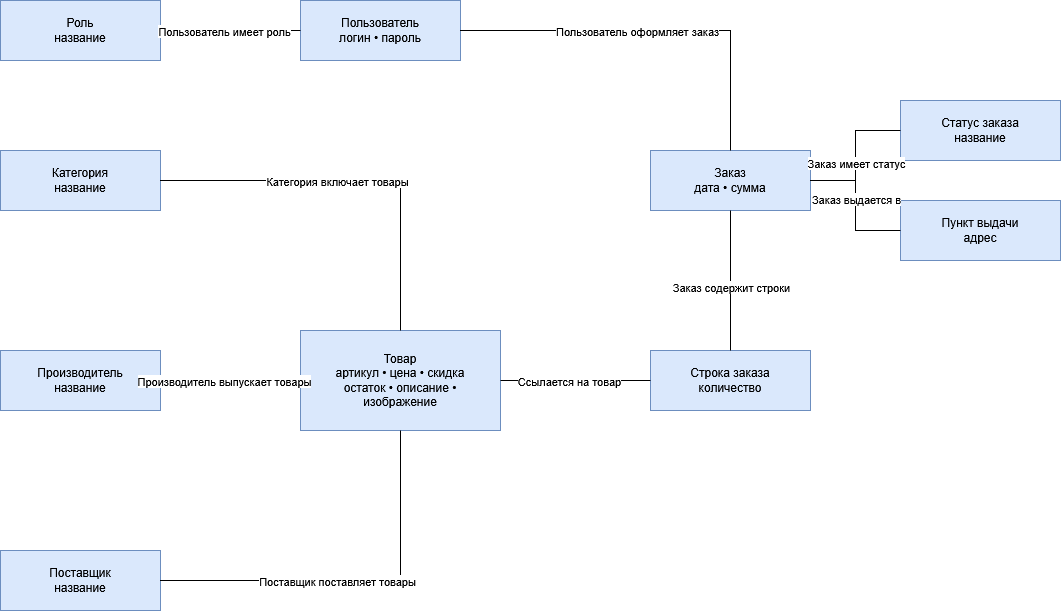

The diagram above was exported from draw.io. Its source (the exported page's mxGraphModel, read from the mxfile embedded in the PNG):
<mxGraphModel dx="1990" dy="1141" grid="1" gridSize="10" guides="1" tooltips="1" connect="1" arrows="1" fold="1" page="1" pageScale="1" pageWidth="827" pageHeight="1169" math="0" shadow="0">
  <root>
    <mxCell id="0" />
    <mxCell id="1" parent="0" />
    <mxCell id="dxTO7o_wQXeURibF-wlB-1" parent="1" style="rounded=0;whiteSpace=wrap;html=1;fillColor=#dae8fc;strokeColor=#6c8ebf;fontColor=#000000;" value="Роль&lt;br&gt;название" vertex="1">
      <mxGeometry height="60" width="160" x="10" y="210" as="geometry" />
    </mxCell>
    <mxCell id="dxTO7o_wQXeURibF-wlB-2" parent="1" style="rounded=0;whiteSpace=wrap;html=1;fillColor=#dae8fc;strokeColor=#6c8ebf;fontColor=#000000;" value="Пользователь&lt;br&gt;логин • пароль" vertex="1">
      <mxGeometry height="60" width="160" x="310" y="210" as="geometry" />
    </mxCell>
    <mxCell id="dxTO7o_wQXeURibF-wlB-3" parent="1" style="rounded=0;whiteSpace=wrap;html=1;fillColor=#dae8fc;strokeColor=#6c8ebf;fontColor=#000000;" value="Категория&lt;br&gt;название" vertex="1">
      <mxGeometry height="60" width="160" x="10" y="360" as="geometry" />
    </mxCell>
    <mxCell id="dxTO7o_wQXeURibF-wlB-4" parent="1" style="rounded=0;whiteSpace=wrap;html=1;fillColor=#dae8fc;strokeColor=#6c8ebf;fontColor=#000000;" value="Производитель&lt;br&gt;название" vertex="1">
      <mxGeometry height="60" width="160" x="10" y="560" as="geometry" />
    </mxCell>
    <mxCell id="dxTO7o_wQXeURibF-wlB-5" parent="1" style="rounded=0;whiteSpace=wrap;html=1;fillColor=#dae8fc;strokeColor=#6c8ebf;fontColor=#000000;" value="Поставщик&lt;br&gt;название" vertex="1">
      <mxGeometry height="60" width="160" x="10" y="760" as="geometry" />
    </mxCell>
    <mxCell id="dxTO7o_wQXeURibF-wlB-6" parent="1" style="rounded=0;whiteSpace=wrap;html=1;fillColor=#dae8fc;strokeColor=#6c8ebf;fontColor=#000000;" value="Товар&lt;br&gt;артикул • цена • скидка&lt;br&gt;остаток • описание •&lt;br&gt;изображение" vertex="1">
      <mxGeometry height="100" width="200" x="310" y="540" as="geometry" />
    </mxCell>
    <mxCell id="dxTO7o_wQXeURibF-wlB-7" parent="1" style="rounded=0;whiteSpace=wrap;html=1;fillColor=#dae8fc;strokeColor=#6c8ebf;fontColor=#000000;" value="Строка заказа&lt;br&gt;количество" vertex="1">
      <mxGeometry height="60" width="160" x="660" y="560" as="geometry" />
    </mxCell>
    <mxCell id="dxTO7o_wQXeURibF-wlB-8" parent="1" style="rounded=0;whiteSpace=wrap;html=1;fillColor=#dae8fc;strokeColor=#6c8ebf;fontColor=#000000;" value="Заказ&lt;br&gt;дата • сумма" vertex="1">
      <mxGeometry height="60" width="160" x="660" y="360" as="geometry" />
    </mxCell>
    <mxCell id="dxTO7o_wQXeURibF-wlB-9" parent="1" style="rounded=0;whiteSpace=wrap;html=1;fillColor=#dae8fc;strokeColor=#6c8ebf;fontColor=#000000;" value="Статус заказа&lt;br&gt;название" vertex="1">
      <mxGeometry height="60" width="160" x="910" y="310" as="geometry" />
    </mxCell>
    <mxCell id="dxTO7o_wQXeURibF-wlB-10" parent="1" style="rounded=0;whiteSpace=wrap;html=1;fillColor=#dae8fc;strokeColor=#6c8ebf;fontColor=#000000;" value="Пункт выдачи&lt;br&gt;адрес" vertex="1">
      <mxGeometry height="60" width="160" x="910" y="410" as="geometry" />
    </mxCell>
    <mxCell id="dxTO7o_wQXeURibF-wlB-11" edge="1" parent="1" source="dxTO7o_wQXeURibF-wlB-1" style="edgeStyle=orthogonalEdgeStyle;rounded=0;orthogonalLoop=1;jettySize=auto;html=1;endArrow=none;strokeColor=#000000;" target="dxTO7o_wQXeURibF-wlB-2">
      <mxGeometry relative="1" as="geometry" />
    </mxCell>
    <mxCell id="dxTO7o_wQXeURibF-wlB-12" connectable="0" parent="dxTO7o_wQXeURibF-wlB-11" style="edgeLabel;html=1;align=center;verticalAlign=middle;resizable=0;points=[];fontColor=#000000;" value="Пользователь имеет роль" vertex="1">
      <mxGeometry relative="1" x="-0.1" as="geometry">
        <mxPoint as="offset" />
      </mxGeometry>
    </mxCell>
    <mxCell id="dxTO7o_wQXeURibF-wlB-13" edge="1" parent="1" source="dxTO7o_wQXeURibF-wlB-3" style="edgeStyle=orthogonalEdgeStyle;rounded=0;orthogonalLoop=1;jettySize=auto;html=1;endArrow=none;strokeColor=#000000;" target="dxTO7o_wQXeURibF-wlB-6">
      <mxGeometry relative="1" as="geometry" />
    </mxCell>
    <mxCell id="dxTO7o_wQXeURibF-wlB-14" connectable="0" parent="dxTO7o_wQXeURibF-wlB-13" style="edgeLabel;html=1;align=center;verticalAlign=middle;resizable=0;points=[];fontColor=#000000;" value="Категория включает товары" vertex="1">
      <mxGeometry relative="1" x="-0.1" as="geometry">
        <mxPoint as="offset" />
      </mxGeometry>
    </mxCell>
    <mxCell id="dxTO7o_wQXeURibF-wlB-15" edge="1" parent="1" source="dxTO7o_wQXeURibF-wlB-4" style="edgeStyle=orthogonalEdgeStyle;rounded=0;orthogonalLoop=1;jettySize=auto;html=1;endArrow=none;strokeColor=#000000;" target="dxTO7o_wQXeURibF-wlB-6">
      <mxGeometry relative="1" as="geometry" />
    </mxCell>
    <mxCell id="dxTO7o_wQXeURibF-wlB-16" connectable="0" parent="dxTO7o_wQXeURibF-wlB-15" style="edgeLabel;html=1;align=center;verticalAlign=middle;resizable=0;points=[];fontColor=#000000;" value="Производитель выпускает товары" vertex="1">
      <mxGeometry relative="1" x="-0.1" as="geometry">
        <mxPoint as="offset" />
      </mxGeometry>
    </mxCell>
    <mxCell id="dxTO7o_wQXeURibF-wlB-17" edge="1" parent="1" source="dxTO7o_wQXeURibF-wlB-5" style="edgeStyle=orthogonalEdgeStyle;rounded=0;orthogonalLoop=1;jettySize=auto;html=1;endArrow=none;strokeColor=#000000;" target="dxTO7o_wQXeURibF-wlB-6">
      <mxGeometry relative="1" as="geometry" />
    </mxCell>
    <mxCell id="dxTO7o_wQXeURibF-wlB-18" connectable="0" parent="dxTO7o_wQXeURibF-wlB-17" style="edgeLabel;html=1;align=center;verticalAlign=middle;resizable=0;points=[];fontColor=#000000;" value="Поставщик поставляет товары" vertex="1">
      <mxGeometry relative="1" x="-0.1" as="geometry">
        <mxPoint as="offset" />
      </mxGeometry>
    </mxCell>
    <mxCell id="dxTO7o_wQXeURibF-wlB-19" edge="1" parent="1" source="dxTO7o_wQXeURibF-wlB-6" style="edgeStyle=orthogonalEdgeStyle;rounded=0;orthogonalLoop=1;jettySize=auto;html=1;endArrow=none;strokeColor=#000000;" target="dxTO7o_wQXeURibF-wlB-7">
      <mxGeometry relative="1" as="geometry" />
    </mxCell>
    <mxCell id="dxTO7o_wQXeURibF-wlB-20" connectable="0" parent="dxTO7o_wQXeURibF-wlB-19" style="edgeLabel;html=1;align=center;verticalAlign=middle;resizable=0;points=[];fontColor=#000000;" value="Ссылается на товар" vertex="1">
      <mxGeometry relative="1" x="-0.1" as="geometry">
        <mxPoint as="offset" />
      </mxGeometry>
    </mxCell>
    <mxCell id="dxTO7o_wQXeURibF-wlB-21" edge="1" parent="1" source="dxTO7o_wQXeURibF-wlB-7" style="edgeStyle=orthogonalEdgeStyle;rounded=0;orthogonalLoop=1;jettySize=auto;html=1;endArrow=none;strokeColor=#000000;" target="dxTO7o_wQXeURibF-wlB-8">
      <mxGeometry relative="1" as="geometry" />
    </mxCell>
    <mxCell id="dxTO7o_wQXeURibF-wlB-22" connectable="0" parent="dxTO7o_wQXeURibF-wlB-21" style="edgeLabel;html=1;align=center;verticalAlign=middle;resizable=0;points=[];fontColor=#000000;" value="Заказ содержит строки" vertex="1">
      <mxGeometry relative="1" x="-0.1" as="geometry">
        <mxPoint as="offset" />
      </mxGeometry>
    </mxCell>
    <mxCell id="dxTO7o_wQXeURibF-wlB-23" edge="1" parent="1" source="dxTO7o_wQXeURibF-wlB-2" style="edgeStyle=orthogonalEdgeStyle;rounded=0;orthogonalLoop=1;jettySize=auto;html=1;endArrow=none;strokeColor=#000000;" target="dxTO7o_wQXeURibF-wlB-8">
      <mxGeometry relative="1" as="geometry" />
    </mxCell>
    <mxCell id="dxTO7o_wQXeURibF-wlB-24" connectable="0" parent="dxTO7o_wQXeURibF-wlB-23" style="edgeLabel;html=1;align=center;verticalAlign=middle;resizable=0;points=[];fontColor=#000000;" value="Пользователь оформляет заказ" vertex="1">
      <mxGeometry relative="1" x="-0.1" as="geometry">
        <mxPoint as="offset" />
      </mxGeometry>
    </mxCell>
    <mxCell id="dxTO7o_wQXeURibF-wlB-25" edge="1" parent="1" source="dxTO7o_wQXeURibF-wlB-8" style="edgeStyle=orthogonalEdgeStyle;rounded=0;orthogonalLoop=1;jettySize=auto;html=1;endArrow=none;strokeColor=#000000;" target="dxTO7o_wQXeURibF-wlB-9">
      <mxGeometry relative="1" as="geometry" />
    </mxCell>
    <mxCell id="dxTO7o_wQXeURibF-wlB-26" connectable="0" parent="dxTO7o_wQXeURibF-wlB-25" style="edgeLabel;html=1;align=center;verticalAlign=middle;resizable=0;points=[];fontColor=#000000;" value="Заказ имеет статус" vertex="1">
      <mxGeometry relative="1" x="-0.1" as="geometry">
        <mxPoint as="offset" />
      </mxGeometry>
    </mxCell>
    <mxCell id="dxTO7o_wQXeURibF-wlB-27" edge="1" parent="1" source="dxTO7o_wQXeURibF-wlB-8" style="edgeStyle=orthogonalEdgeStyle;rounded=0;orthogonalLoop=1;jettySize=auto;html=1;endArrow=none;strokeColor=#000000;" target="dxTO7o_wQXeURibF-wlB-10">
      <mxGeometry relative="1" as="geometry" />
    </mxCell>
    <mxCell id="dxTO7o_wQXeURibF-wlB-28" connectable="0" parent="dxTO7o_wQXeURibF-wlB-27" style="edgeLabel;html=1;align=center;verticalAlign=middle;resizable=0;points=[];fontColor=#000000;" value="Заказ выдается в" vertex="1">
      <mxGeometry relative="1" x="-0.1" as="geometry">
        <mxPoint as="offset" />
      </mxGeometry>
    </mxCell>
  </root>
</mxGraphModel>